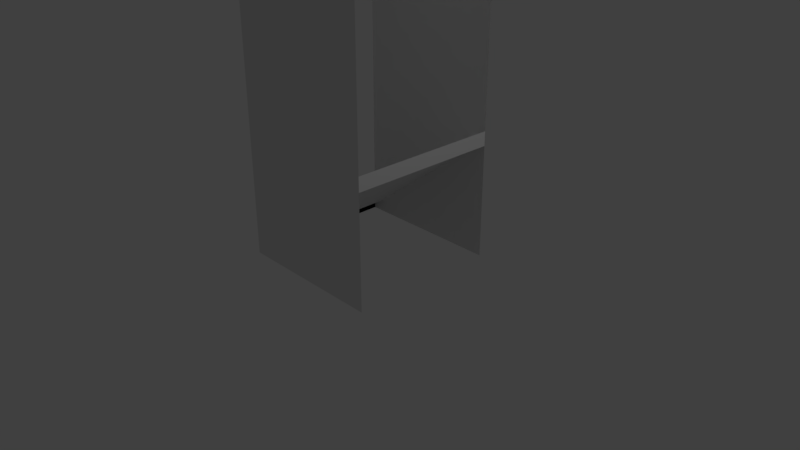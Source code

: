 # Source: corridor_stairs1.blend  (saved by Blender 2.79.0; exported with 4.5.12 LTS)
import bpy
from mathutils import Matrix  # noqa: F401  (used for matrix-valued properties, if any)

bpy.ops.wm.read_factory_settings(use_empty=True)
scene = bpy.context.scene
scene.name = 'Scene'

# ---- collections
col_collection_1 = bpy.data.collections.new('Collection 1'); scene.collection.children.link(col_collection_1)

# ---- world
world_world = bpy.data.worlds.new('World'); scene.world = world_world
world_world.color = (0.05088, 0.05088, 0.05088)
world_world.use_sun_shadow = False
world_world.sun_shadow_jitter_overblur = 0.0
world_world.cycles.sampling_method = 'MANUAL'

# ---- cameras
cam_camera = bpy.data.cameras.new('Camera')
cam_camera.clip_end = 100.0
cam_camera.lens = 35.0
cam_camera.sensor_width = 32.0
cam_camera.sensor_height = 18.0
cam_camera.ortho_scale = 7.314
cam_camera.dof.focus_distance = 0.0
cam_camera.dof.aperture_fstop = 128.0

# ---- lights
light_lamp = bpy.data.lights.new('Lamp', 'POINT')
light_lamp.transmission_factor = 0.0
light_lamp.cutoff_distance = 30.0
light_lamp.energy = 100.0
light_lamp.shadow_buffer_clip_start = 1.001
light_lamp.shadow_soft_size = 0.1
light_lamp.shadow_maximum_resolution = 0.006
light_lamp.use_absolute_resolution = True

# ---- meshes
me_plane_002 = bpy.data.meshes.new('Plane.002')
me_plane_002.from_pydata([(-1.0, -1.0, -0.002645), (1.0, -1.0, 0.0), (-1.0, 1.0, -0.002645), (1.0, 1.0, 0.0), (-1.0, -1.0, 5.0), (1.0, -1.0, 5.0), (-1.0, 1.0, 5.0), (1.0, 1.0, 5.0), (-1.0, -1.0, 0.1858), (-1.0, 1.0, 0.1858), (-1.0, 1.0, 3.5), (-1.0, -1.0, 3.5), (-0.8, 1.0, 0.1858), (-0.8, -1.0, 0.1858), (-0.8, 1.0, 0.3364), (-0.8, -1.0, 0.3364), (-0.6, 1.0, 0.3364), (-0.6, -1.0, 0.3364), (-0.6, 1.0, 0.487), (-0.6, -1.0, 0.487), (-0.4, 1.0, 0.487), (-0.4, -1.0, 0.487), (-0.4, 1.0, 0.6377), (-0.4, -1.0, 0.6377), (-0.2, 1.0, 0.6377), (-0.2, -1.0, 0.6377), (-0.2, 1.0, 0.7883), (-0.2, -1.0, 0.7883), (0.0, 1.0, 0.7883), (0.0, -1.0, 0.7883), (0.0, 1.0, 0.7883), (0.0, -1.0, 0.7883), (0.0, 1.0, 0.9389), (0.0, -1.0, 0.9389), (0.2, 1.0, 0.9389), (0.2, -1.0, 0.9389), (0.2, 1.0, 1.09), (0.2, -1.0, 1.09), (0.4, 1.0, 1.09), (0.4, -1.0, 1.09), (0.4, 1.0, 1.24), (0.4, -1.0, 1.24), (0.6, 1.0, 1.24), (0.6, -1.0, 1.24), (0.6, 1.0, 1.391), (0.6, -1.0, 1.391), (0.8, 1.0, 1.391), (0.8, -1.0, 1.391), (0.8, 1.0, 1.541), (0.8, -1.0, 1.541), (1.0, 1.0, 1.541), (1.0, -1.0, 1.541), (1.0, -1.0, 1.497), (1.0, 1.0, 1.497), (1.0, -1.0, 1.686), (1.0, 1.0, 1.686), (1.0, -1.0, 3.694), (-1.0, 1.0, 0.04137), (-1.0, -1.0, 0.04137), (-1.0, -1.0, -0.002645), (-1.0, 1.0, -0.002645), (-1.0, -1.0, 0.1858), (-1.0, 1.0, 0.1858)], [(9, 10), (55, 7), (62, 10), (57, 58)], [(4, 6, 7, 5), (1, 0, 4, 5), (2, 3, 7, 6), (9, 2, 0, 8), (4, 11, 10, 6), (9, 8, 13, 12), (12, 13, 15, 14), (14, 15, 17, 16), (16, 17, 19, 18), (18, 19, 21, 20), (20, 21, 23, 22), (22, 23, 25, 24), (26, 27, 29, 28), (30, 31, 33, 32), (24, 25, 27, 26), (32, 33, 35, 34), (36, 37, 39, 38), (38, 39, 41, 40), (34, 35, 37, 36), (40, 41, 43, 42), (42, 43, 45, 44), (44, 45, 47, 46), (48, 49, 51, 50), (46, 47, 49, 48), (55, 53, 52, 54), (5, 11, 10, 7), (62, 60, 59, 61)])
me_plane_002.use_remesh_preserve_volume = False
me_plane_002.use_remesh_preserve_attributes = False
me_plane_002.use_mirror_vertex_groups = False
me_plane_002.update()

# ---- objects
ob_plane_000 = bpy.data.objects.new('Plane.000', me_plane_002)
ob_lamp = bpy.data.objects.new('Lamp', light_lamp)
ob_camera = bpy.data.objects.new('Camera', cam_camera)

# ---- transforms, parenting, visibility, modifiers, constraints
ob_plane_000.location = (0.0, 0.0, 0.0)
ob_plane_000.lineart.crease_threshold = 0.0
ob_lamp.location = (4.076, 1.005, 5.904)
ob_lamp.rotation_euler = (0.6503, 0.05522, 1.866)
ob_lamp.lock_rotations_4d = False
ob_lamp.empty_display_type = 'ARROWS'
ob_lamp.color = (0.0, 0.0, 0.0, 0.0)
ob_lamp.lineart.crease_threshold = 0.0
ob_camera.location = (7.481, -6.508, 5.344)
ob_camera.rotation_euler = (1.109, 0.0, 0.8149)
ob_camera.lock_rotations_4d = False
ob_camera.empty_display_type = 'ARROWS'
ob_camera.color = (0.0, 0.0, 0.0, 0.0)
ob_camera.display_type = 'WIRE'
ob_camera.lineart.crease_threshold = 0.0

# ---- collection membership
col_collection_1.objects.link(ob_plane_000)
col_collection_1.objects.link(ob_lamp)
col_collection_1.objects.link(ob_camera)

# ---- scene / render settings (as saved in the file)
scene.camera = ob_camera
scene.frame_start = 1; scene.frame_end = 250; scene.frame_set(1)
scene.render.engine = 'BLENDER_EEVEE_NEXT'
scene.render.resolution_percentage = 50
scene.render.dither_intensity = 0.0
scene.cycles.use_denoising = False
scene.cycles.samples = 128
scene.cycles.sampling_pattern = 'TABULATED_SOBOL'
scene.cycles.use_adaptive_sampling = False
scene.cycles.use_light_tree = False
scene.cycles.blur_glossy = 0.0
scene.cycles.sample_clamp_indirect = 0.0
scene.view_settings.view_transform = 'Standard'
bpy.context.view_layer.update()

